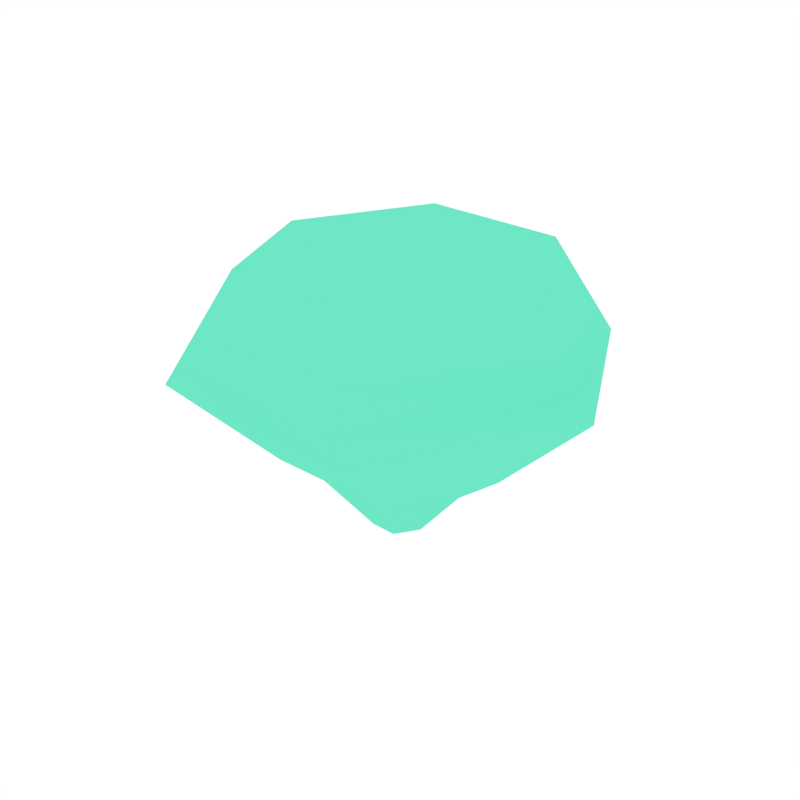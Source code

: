 # Source: Crystal5_Damaged.blend  (saved by Blender 2.79.0; exported with 4.5.12 LTS)
import bpy
from mathutils import Matrix  # noqa: F401  (used for matrix-valued properties, if any)

bpy.ops.wm.read_factory_settings(use_empty=True)
scene = bpy.context.scene
scene.name = 'Scene'

# ---- collections
col_collection_1 = bpy.data.collections.new('Collection 1'); scene.collection.children.link(col_collection_1)

# ---- materials (node trees are filled in below, after node groups)
mat_cyan = bpy.data.materials.new('Cyan')
mat_cyan.alpha_threshold = 0.0
mat_cyan.diffuse_color = (0.1536, 0.8, 0.5667, 1.0)
mat_cyan.roughness = 0.5

# ---- material node trees

# ---- world
world_world = bpy.data.worlds.new('World'); scene.world = world_world
world_world.color = (1.0, 1.0, 1.0)
world_world.use_sun_shadow = False
world_world.sun_shadow_jitter_overblur = 0.0
world_world.cycles.sampling_method = 'NONE'
world_world.cycles.sample_map_resolution = 256

# ---- meshes
me_cylinder_005 = bpy.data.meshes.new('Cylinder.005')
me_cylinder_005.from_pydata([(0.1744, 0.2626, 0.06664), (0.1212, 0.1825, 0.2139), (0.3146, -0.01972, 0.0754), (0.2186, -0.0137, 0.2139), (0.1402, -0.2823, 0.07072), (0.09744, -0.1962, 0.2139), (-0.1744, -0.2626, 0.0667), (-0.1212, -0.1825, 0.2139), (-0.3146, 0.01972, 0.0812), (-0.211, 0.0137, 0.2095), (-0.1402, 0.2823, 0.0687), (-0.09744, 0.1962, 0.2139), (0.1653, 0.249, 0.09167), (0.2808, -0.01869, 0.102), (0.1256, -0.2734, 0.09754), (-0.1653, -0.249, 0.09172), (-0.2874, 0.01869, 0.1185), (-0.1318, 0.2657, 0.08917), (0.149, 0.2244, 0.1367), (0.2689, -0.01685, 0.1488), (0.1198, -0.2413, 0.1444), (-0.149, -0.2244, 0.1368), (-0.2689, 0.01685, 0.1444), (-0.1198, 0.2413, 0.1444), (0.02217, 0.03338, -0.1988), (0.03999, -0.002507, -0.1982), (0.01783, -0.03589, -0.1979), (-0.02217, -0.03338, -0.1988), (-0.03999, 0.002507, -0.1979), (-0.01783, 0.03589, -0.1987), (-8.835e-10, 1.088e-10, -0.2172), (-0.09567, -0.1423, -0.06916), (0.09827, 0.148, -0.06608), (-0.1773, 0.01111, -0.05833), (-0.07902, 0.1591, -0.06498), (0.1773, -0.01111, -0.06142), (0.07902, -0.1591, -0.05833), (-0.06515, -0.09164, -0.1127), (-0.05205, 0.09935, -0.1136), (0.05607, -0.1129, -0.1107), (0.06973, 0.105, -0.1159), (-0.1258, 0.007885, -0.1107), (0.1117, -0.007885, -0.1127)], [], [(18, 1, 3, 19), (19, 3, 5, 20), (20, 5, 7, 21), (21, 7, 9, 22), (3, 1, 11, 9, 7, 5), (22, 9, 11, 23), (23, 11, 1, 18), (37, 41, 28, 27), (38, 40, 24, 29), (39, 37, 27, 26), (40, 42, 25, 24), (41, 38, 29, 28), (42, 39, 26, 25), (10, 17, 12, 0), (8, 16, 17, 10), (6, 15, 16, 8), (4, 14, 15, 6), (2, 13, 14, 4), (0, 12, 13, 2), (17, 23, 18, 12), (16, 22, 23, 17), (15, 21, 22, 16), (14, 20, 21, 15), (13, 19, 20, 14), (12, 18, 19, 13), (25, 26, 30), (28, 29, 30), (24, 25, 30), (26, 27, 30), (29, 24, 30), (27, 28, 30), (2, 4, 36, 35), (8, 10, 34, 33), (0, 2, 35, 32), (4, 6, 31, 36), (10, 0, 32, 34), (6, 8, 33, 31), (35, 36, 39, 42), (33, 34, 38, 41), (32, 35, 42, 40), (36, 31, 37, 39), (34, 32, 40, 38), (31, 33, 41, 37)])
me_cylinder_005.materials.append(mat_cyan)
me_cylinder_005.use_remesh_preserve_volume = False
me_cylinder_005.use_remesh_preserve_attributes = False
me_cylinder_005.use_mirror_vertex_groups = False
me_cylinder_005.update()

# ---- objects
ob_crystal5_damaged = bpy.data.objects.new('Crystal5_Damaged', me_cylinder_005)

# ---- transforms, parenting, visibility, modifiers, constraints
ob_crystal5_damaged.location = (0.0, 0.0, 0.0)
ob_crystal5_damaged.lineart.crease_threshold = 0.0

# ---- collection membership
col_collection_1.objects.link(ob_crystal5_damaged)

# ---- scene / render settings (as saved in the file)
scene.frame_start = 1; scene.frame_end = 250; scene.frame_set(0)
scene.render.engine = 'CYCLES'
scene.render.resolution_x = 1000
scene.render.resolution_y = 1000
scene.render.dither_intensity = 0.0
scene.cycles.samples = 200
scene.cycles.sampling_pattern = 'TABULATED_SOBOL'
scene.cycles.light_sampling_threshold = 0.0
scene.cycles.use_adaptive_sampling = False
scene.cycles.use_light_tree = False
scene.cycles.caustics_reflective = False
scene.cycles.caustics_refractive = False
scene.cycles.blur_glossy = 0.0
scene.cycles.max_bounces = 2
scene.cycles.pixel_filter_type = 'GAUSSIAN'
scene.cycles.sample_clamp_indirect = 0.0
scene.view_settings.view_transform = 'Standard'
bpy.context.view_layer.update()

# ---- added for rendering (the .blend has no active camera): camera
cam_auto = bpy.data.cameras.new('AutoCamera')
cam_auto.lens = 50.0
cam_auto.sensor_width = 36.0
cam_auto.clip_end = 1000.0
ob_auto_camera = bpy.data.objects.new('AutoCamera', cam_auto)
scene.collection.objects.link(ob_auto_camera)
ob_auto_camera.location = (0.877954, -1.05355, 0.700711)
ob_auto_camera.rotation_euler = (1.09748, -7.21219e-08, 0.694738)
scene.camera = ob_auto_camera
bpy.context.view_layer.update()
